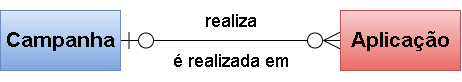

The diagram above was exported from draw.io. Its source (the exported page's mxGraphModel, read from the mxfile embedded in the PNG):
<mxGraphModel dx="716" dy="377" grid="1" gridSize="10" guides="1" tooltips="1" connect="1" arrows="1" fold="1" page="1" pageScale="1" pageWidth="850" pageHeight="1100" math="0" shadow="0">
  <root>
    <mxCell id="0" />
    <mxCell id="1" parent="0" />
    <mxCell id="oBVRgvxqqWcYbUykm7jN-3" style="edgeStyle=none;rounded=0;orthogonalLoop=1;jettySize=auto;html=1;entryX=0;entryY=0.5;entryDx=0;entryDy=0;fontSize=19;fontColor=#000000;endArrow=ERzeroToMany;endFill=0;startArrow=ERzeroToOne;startFill=0;endSize=15;startSize=15;" edge="1" parent="1" source="oBVRgvxqqWcYbUykm7jN-1" target="oBVRgvxqqWcYbUykm7jN-2">
      <mxGeometry relative="1" as="geometry" />
    </mxCell>
    <mxCell id="oBVRgvxqqWcYbUykm7jN-1" value="Campanha" style="rounded=0;whiteSpace=wrap;html=1;fontSize=21;fontStyle=1;fillColor=#dae8fc;gradientColor=#7ea6e0;strokeColor=#6c8ebf;" vertex="1" parent="1">
      <mxGeometry x="130" y="230" width="120" height="60" as="geometry" />
    </mxCell>
    <mxCell id="oBVRgvxqqWcYbUykm7jN-2" value="Aplicação" style="rounded=0;whiteSpace=wrap;html=1;fontSize=21;fontStyle=1;fillColor=#f8cecc;gradientColor=#ea6b66;strokeColor=#b85450;" vertex="1" parent="1">
      <mxGeometry x="470" y="230" width="120" height="60" as="geometry" />
    </mxCell>
    <mxCell id="oBVRgvxqqWcYbUykm7jN-8" value="" style="group" vertex="1" connectable="0" parent="1">
      <mxGeometry x="290" y="220" width="140" height="80" as="geometry" />
    </mxCell>
    <mxCell id="oBVRgvxqqWcYbUykm7jN-6" value="é realizada em" style="text;html=1;align=center;verticalAlign=middle;resizable=0;points=[];autosize=1;strokeColor=none;fillColor=none;fontSize=18;fontColor=#000000;" vertex="1" parent="oBVRgvxqqWcYbUykm7jN-8">
      <mxGeometry y="40" width="140" height="40" as="geometry" />
    </mxCell>
    <mxCell id="oBVRgvxqqWcYbUykm7jN-7" value="realiza" style="text;html=1;align=center;verticalAlign=middle;resizable=0;points=[];autosize=1;fontSize=18;" vertex="1" parent="oBVRgvxqqWcYbUykm7jN-8">
      <mxGeometry x="30" width="80" height="40" as="geometry" />
    </mxCell>
  </root>
</mxGraphModel>